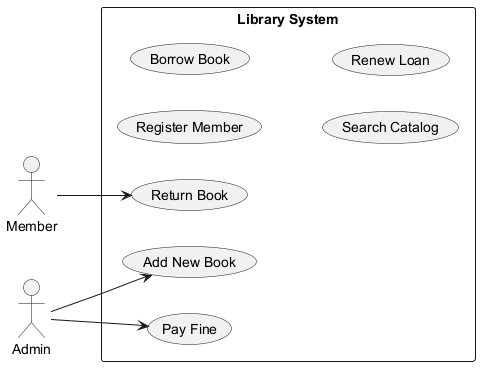

The diagram above was rendered by PlantUML. Its source (embedded in the PNG):
@startuml
skinparam backgroundColor #FFFFFF
skinparam classBackgroundColor #F3E5F5
skinparam classBorderColor #6A1B9A
left to right direction
actor "Member" as Member
actor "Admin" as Admin
rectangle "Library System" {
  usecase "Register Member" as UC_RegisterMember
  usecase "Borrow Book" as UC_BorrowBook
  usecase "Add New Book" as UC_AddNewBook
  usecase "Pay Fine" as UC_PayFine
  usecase "Return Book" as UC_ReturnBook
  usecase "Search Catalog" as UC_SearchCatalog
  usecase "Renew Loan" as UC_RenewLoan
}
Member --> UC_ReturnBook
Admin --> UC_AddNewBook
Admin --> UC_PayFine
@enduml